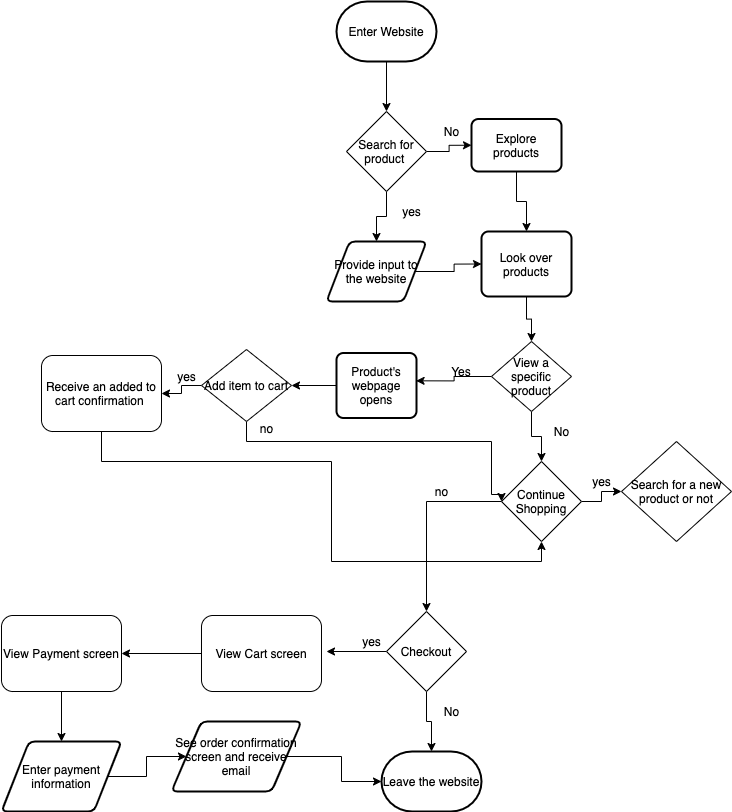

The diagram above was exported from draw.io. Its source (the exported page's mxGraphModel, read from the mxfile embedded in the PNG):
<mxGraphModel dx="1778" dy="1018" grid="1" gridSize="10" guides="1" tooltips="1" connect="1" arrows="1" fold="1" page="1" pageScale="1" pageWidth="850" pageHeight="1100" math="0" shadow="0">
  <root>
    <mxCell id="0" />
    <mxCell id="1" parent="0" />
    <mxCell id="2" value="Enter Website" style="strokeWidth=2;html=1;shape=mxgraph.flowchart.terminator;whiteSpace=wrap;" vertex="1" parent="1">
      <mxGeometry x="425" y="90" width="100" height="60" as="geometry" />
    </mxCell>
    <mxCell id="7" value="" style="edgeStyle=orthogonalEdgeStyle;rounded=0;orthogonalLoop=1;jettySize=auto;html=1;entryX=0;entryY=0.5;entryDx=0;entryDy=0;" edge="1" parent="1" source="3" target="11">
      <mxGeometry relative="1" as="geometry">
        <mxPoint x="595" y="240" as="targetPoint" />
      </mxGeometry>
    </mxCell>
    <mxCell id="13" style="edgeStyle=orthogonalEdgeStyle;rounded=0;orthogonalLoop=1;jettySize=auto;html=1;entryX=0.5;entryY=0;entryDx=0;entryDy=0;" edge="1" parent="1" source="3" target="65">
      <mxGeometry relative="1" as="geometry">
        <mxPoint x="475" y="320" as="targetPoint" />
      </mxGeometry>
    </mxCell>
    <mxCell id="3" value="Search for product&amp;nbsp;" style="rhombus;whiteSpace=wrap;html=1;" vertex="1" parent="1">
      <mxGeometry x="435" y="200" width="80" height="80" as="geometry" />
    </mxCell>
    <mxCell id="4" value="" style="endArrow=classic;html=1;entryX=0.5;entryY=0;entryDx=0;entryDy=0;exitX=0.5;exitY=1;exitDx=0;exitDy=0;exitPerimeter=0;" edge="1" parent="1" source="2" target="3">
      <mxGeometry width="50" height="50" relative="1" as="geometry">
        <mxPoint x="410" y="180" as="sourcePoint" />
        <mxPoint x="460" y="130" as="targetPoint" />
      </mxGeometry>
    </mxCell>
    <mxCell id="8" value="No" style="text;html=1;align=center;verticalAlign=middle;resizable=0;points=[];autosize=1;" vertex="1" parent="1">
      <mxGeometry x="525" y="210" width="30" height="20" as="geometry" />
    </mxCell>
    <mxCell id="18" style="edgeStyle=orthogonalEdgeStyle;rounded=0;orthogonalLoop=1;jettySize=auto;html=1;entryX=0.5;entryY=0;entryDx=0;entryDy=0;" edge="1" parent="1" source="11" target="16">
      <mxGeometry relative="1" as="geometry" />
    </mxCell>
    <mxCell id="11" value="Explore products" style="rounded=1;whiteSpace=wrap;html=1;absoluteArcSize=1;arcSize=14;strokeWidth=2;" vertex="1" parent="1">
      <mxGeometry x="560" y="207.5" width="90" height="52.5" as="geometry" />
    </mxCell>
    <mxCell id="14" value="yes" style="text;html=1;align=center;verticalAlign=middle;resizable=0;points=[];autosize=1;" vertex="1" parent="1">
      <mxGeometry x="485" y="290" width="30" height="20" as="geometry" />
    </mxCell>
    <mxCell id="17" style="edgeStyle=orthogonalEdgeStyle;rounded=0;orthogonalLoop=1;jettySize=auto;html=1;exitX=1;exitY=0.5;exitDx=0;exitDy=0;entryX=0;entryY=0.5;entryDx=0;entryDy=0;" edge="1" parent="1" source="65" target="16">
      <mxGeometry relative="1" as="geometry">
        <mxPoint x="511" y="360" as="sourcePoint" />
      </mxGeometry>
    </mxCell>
    <mxCell id="20" value="" style="edgeStyle=orthogonalEdgeStyle;rounded=0;orthogonalLoop=1;jettySize=auto;html=1;" edge="1" parent="1" source="16" target="19">
      <mxGeometry relative="1" as="geometry" />
    </mxCell>
    <mxCell id="16" value="Look over products" style="rounded=1;whiteSpace=wrap;html=1;absoluteArcSize=1;arcSize=14;strokeWidth=2;" vertex="1" parent="1">
      <mxGeometry x="570" y="320" width="90" height="65" as="geometry" />
    </mxCell>
    <mxCell id="22" style="edgeStyle=orthogonalEdgeStyle;rounded=0;orthogonalLoop=1;jettySize=auto;html=1;entryX=0.995;entryY=0.428;entryDx=0;entryDy=0;entryPerimeter=0;" edge="1" parent="1" source="19" target="21">
      <mxGeometry relative="1" as="geometry" />
    </mxCell>
    <mxCell id="25" style="edgeStyle=orthogonalEdgeStyle;rounded=0;orthogonalLoop=1;jettySize=auto;html=1;entryX=0.5;entryY=0;entryDx=0;entryDy=0;" edge="1" parent="1" source="19" target="38">
      <mxGeometry relative="1" as="geometry">
        <mxPoint x="635" y="550" as="targetPoint" />
      </mxGeometry>
    </mxCell>
    <mxCell id="19" value="View a specific product" style="rhombus;whiteSpace=wrap;html=1;" vertex="1" parent="1">
      <mxGeometry x="580" y="430" width="80" height="70" as="geometry" />
    </mxCell>
    <mxCell id="28" value="" style="edgeStyle=orthogonalEdgeStyle;rounded=0;orthogonalLoop=1;jettySize=auto;html=1;entryX=1;entryY=0.5;entryDx=0;entryDy=0;" edge="1" parent="1" source="21" target="30">
      <mxGeometry relative="1" as="geometry">
        <mxPoint x="370" y="470" as="targetPoint" />
      </mxGeometry>
    </mxCell>
    <mxCell id="21" value="Product's webpage opens" style="rounded=1;whiteSpace=wrap;html=1;absoluteArcSize=1;arcSize=14;strokeWidth=2;" vertex="1" parent="1">
      <mxGeometry x="425" y="441.5" width="80" height="65" as="geometry" />
    </mxCell>
    <mxCell id="23" value="Yes" style="text;html=1;strokeColor=none;fillColor=none;align=center;verticalAlign=middle;whiteSpace=wrap;rounded=0;" vertex="1" parent="1">
      <mxGeometry x="530" y="450" width="40" height="20" as="geometry" />
    </mxCell>
    <mxCell id="26" value="No" style="text;html=1;align=center;verticalAlign=middle;resizable=0;points=[];autosize=1;" vertex="1" parent="1">
      <mxGeometry x="635" y="510" width="30" height="20" as="geometry" />
    </mxCell>
    <mxCell id="32" value="" style="edgeStyle=orthogonalEdgeStyle;rounded=0;orthogonalLoop=1;jettySize=auto;html=1;" edge="1" parent="1" source="30" target="31">
      <mxGeometry relative="1" as="geometry" />
    </mxCell>
    <mxCell id="34" style="edgeStyle=orthogonalEdgeStyle;rounded=0;orthogonalLoop=1;jettySize=auto;html=1;entryX=0;entryY=0.5;entryDx=0;entryDy=0;" edge="1" parent="1" source="30" target="38">
      <mxGeometry relative="1" as="geometry">
        <mxPoint x="590" y="564" as="targetPoint" />
        <Array as="points">
          <mxPoint x="335" y="530" />
          <mxPoint x="580" y="530" />
          <mxPoint x="580" y="583" />
          <mxPoint x="590" y="583" />
        </Array>
      </mxGeometry>
    </mxCell>
    <mxCell id="30" value="Add item to cart" style="rhombus;whiteSpace=wrap;html=1;" vertex="1" parent="1">
      <mxGeometry x="290" y="438" width="90" height="72" as="geometry" />
    </mxCell>
    <mxCell id="40" style="edgeStyle=orthogonalEdgeStyle;rounded=0;orthogonalLoop=1;jettySize=auto;html=1;entryX=0.5;entryY=1;entryDx=0;entryDy=0;" edge="1" parent="1" source="31" target="38">
      <mxGeometry relative="1" as="geometry">
        <Array as="points">
          <mxPoint x="190" y="550" />
          <mxPoint x="420" y="550" />
          <mxPoint x="420" y="650" />
          <mxPoint x="630" y="650" />
        </Array>
      </mxGeometry>
    </mxCell>
    <mxCell id="31" value="Receive an added to cart confirmation&amp;nbsp;" style="rounded=1;whiteSpace=wrap;html=1;" vertex="1" parent="1">
      <mxGeometry x="130" y="444" width="120" height="76" as="geometry" />
    </mxCell>
    <mxCell id="33" value="yes" style="text;html=1;align=center;verticalAlign=middle;resizable=0;points=[];autosize=1;" vertex="1" parent="1">
      <mxGeometry x="260" y="455" width="30" height="20" as="geometry" />
    </mxCell>
    <mxCell id="35" value="no" style="text;html=1;align=center;verticalAlign=middle;resizable=0;points=[];autosize=1;" vertex="1" parent="1">
      <mxGeometry x="340" y="506.5" width="30" height="20" as="geometry" />
    </mxCell>
    <mxCell id="42" value="" style="edgeStyle=orthogonalEdgeStyle;rounded=0;orthogonalLoop=1;jettySize=auto;html=1;" edge="1" parent="1" source="38" target="41">
      <mxGeometry relative="1" as="geometry" />
    </mxCell>
    <mxCell id="46" value="" style="edgeStyle=orthogonalEdgeStyle;rounded=0;orthogonalLoop=1;jettySize=auto;html=1;" edge="1" parent="1" source="38" target="44">
      <mxGeometry relative="1" as="geometry" />
    </mxCell>
    <mxCell id="38" value="Continue Shopping" style="rhombus;whiteSpace=wrap;html=1;" vertex="1" parent="1">
      <mxGeometry x="590" y="550" width="80" height="80" as="geometry" />
    </mxCell>
    <mxCell id="41" value="Search for a new product or not" style="rhombus;whiteSpace=wrap;html=1;" vertex="1" parent="1">
      <mxGeometry x="710" y="530" width="110" height="100" as="geometry" />
    </mxCell>
    <mxCell id="43" value="yes" style="text;html=1;align=center;verticalAlign=middle;resizable=0;points=[];autosize=1;" vertex="1" parent="1">
      <mxGeometry x="675" y="560" width="30" height="20" as="geometry" />
    </mxCell>
    <mxCell id="50" value="" style="edgeStyle=orthogonalEdgeStyle;rounded=0;orthogonalLoop=1;jettySize=auto;html=1;" edge="1" parent="1" source="44" target="49">
      <mxGeometry relative="1" as="geometry" />
    </mxCell>
    <mxCell id="53" value="" style="edgeStyle=orthogonalEdgeStyle;rounded=0;orthogonalLoop=1;jettySize=auto;html=1;" edge="1" parent="1" source="44">
      <mxGeometry relative="1" as="geometry">
        <mxPoint x="415" y="740" as="targetPoint" />
      </mxGeometry>
    </mxCell>
    <mxCell id="44" value="Checkout" style="rhombus;whiteSpace=wrap;html=1;" vertex="1" parent="1">
      <mxGeometry x="475" y="700" width="80" height="80" as="geometry" />
    </mxCell>
    <mxCell id="49" value="Leave the website" style="strokeWidth=2;html=1;shape=mxgraph.flowchart.terminator;whiteSpace=wrap;" vertex="1" parent="1">
      <mxGeometry x="470" y="840" width="100" height="60" as="geometry" />
    </mxCell>
    <mxCell id="51" value="No" style="text;html=1;align=center;verticalAlign=middle;resizable=0;points=[];autosize=1;" vertex="1" parent="1">
      <mxGeometry x="525" y="790" width="30" height="20" as="geometry" />
    </mxCell>
    <mxCell id="57" value="" style="edgeStyle=orthogonalEdgeStyle;rounded=0;orthogonalLoop=1;jettySize=auto;html=1;" edge="1" parent="1" source="54" target="56">
      <mxGeometry relative="1" as="geometry" />
    </mxCell>
    <mxCell id="54" value="View Cart screen" style="rounded=1;whiteSpace=wrap;html=1;" vertex="1" parent="1">
      <mxGeometry x="290" y="704" width="120" height="76" as="geometry" />
    </mxCell>
    <mxCell id="55" value="yes" style="text;html=1;align=center;verticalAlign=middle;resizable=0;points=[];autosize=1;" vertex="1" parent="1">
      <mxGeometry x="445" y="720" width="30" height="20" as="geometry" />
    </mxCell>
    <mxCell id="60" value="" style="edgeStyle=orthogonalEdgeStyle;rounded=0;orthogonalLoop=1;jettySize=auto;html=1;" edge="1" parent="1" source="56" target="58">
      <mxGeometry relative="1" as="geometry" />
    </mxCell>
    <mxCell id="56" value="View Payment screen" style="rounded=1;whiteSpace=wrap;html=1;" vertex="1" parent="1">
      <mxGeometry x="90" y="704" width="120" height="76" as="geometry" />
    </mxCell>
    <mxCell id="62" value="" style="edgeStyle=orthogonalEdgeStyle;rounded=0;orthogonalLoop=1;jettySize=auto;html=1;" edge="1" parent="1" source="58" target="64">
      <mxGeometry relative="1" as="geometry">
        <mxPoint x="230" y="812" as="targetPoint" />
      </mxGeometry>
    </mxCell>
    <mxCell id="58" value="Enter payment information" style="shape=parallelogram;html=1;strokeWidth=2;perimeter=parallelogramPerimeter;whiteSpace=wrap;rounded=1;arcSize=12;size=0.23;" vertex="1" parent="1">
      <mxGeometry x="90" y="830" width="120" height="70" as="geometry" />
    </mxCell>
    <mxCell id="59" value="no" style="text;html=1;align=center;verticalAlign=middle;resizable=0;points=[];autosize=1;" vertex="1" parent="1">
      <mxGeometry x="515" y="570" width="30" height="20" as="geometry" />
    </mxCell>
    <mxCell id="63" value="" style="edgeStyle=orthogonalEdgeStyle;rounded=0;orthogonalLoop=1;jettySize=auto;html=1;exitX=1;exitY=0.5;exitDx=0;exitDy=0;" edge="1" parent="1" source="64" target="49">
      <mxGeometry relative="1" as="geometry">
        <mxPoint x="340" y="812" as="sourcePoint" />
      </mxGeometry>
    </mxCell>
    <mxCell id="64" value="&lt;span&gt;See order confirmation screen and receive email&lt;/span&gt;" style="shape=parallelogram;html=1;strokeWidth=2;perimeter=parallelogramPerimeter;whiteSpace=wrap;rounded=1;arcSize=12;size=0.23;" vertex="1" parent="1">
      <mxGeometry x="260" y="810" width="130" height="70" as="geometry" />
    </mxCell>
    <mxCell id="65" value="Provide input to the website" style="shape=parallelogram;html=1;strokeWidth=2;perimeter=parallelogramPerimeter;whiteSpace=wrap;rounded=1;arcSize=12;size=0.23;" vertex="1" parent="1">
      <mxGeometry x="415" y="330" width="100" height="60" as="geometry" />
    </mxCell>
  </root>
</mxGraphModel>